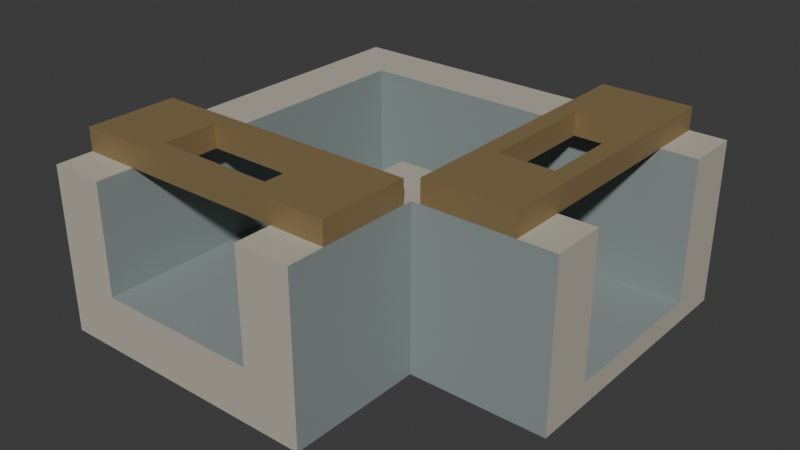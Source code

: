 # Source: source.blend  (saved by Blender 4.3.34; exported with 4.5.12 LTS)
import bpy
from mathutils import Matrix  # noqa: F401  (used for matrix-valued properties, if any)

bpy.ops.wm.read_factory_settings(use_empty=True)
scene = bpy.context.scene
scene.name = 'Scene'

# ---- collections
col_collection = bpy.data.collections.new('Collection'); scene.collection.children.link(col_collection)

# ---- materials (node trees are filled in below, after node groups)
mat_body_warmlimestone = bpy.data.materials.new('Body_WarmLimestone')
mat_body_warmlimestone.diffuse_color = (0.48, 0.45, 0.37, 1.0)
mat_channel_darkslate = bpy.data.materials.new('Channel_DarkSlate')
mat_channel_darkslate.diffuse_color = (0.25, 0.3, 0.29, 1.0)
mat_covers_mutedbronze = bpy.data.materials.new('Covers_MutedBronze')
mat_covers_mutedbronze.diffuse_color = (0.34, 0.24, 0.11, 1.0)

# ---- material node trees
mat_body_warmlimestone.use_nodes = True; mat_body_warmlimestone.node_tree.nodes.clear()
_N = mat_body_warmlimestone.node_tree.nodes; _L = mat_body_warmlimestone.node_tree.links
n0 = _N.new('ShaderNodeBsdfPrincipled'); n0.name = 'Principled BSDF'; n0.location = (10, 300)
n0.inputs[0].default_value = (0.48, 0.45, 0.37, 1.0)
n0.inputs[2].default_value = 0.88
n1 = _N.new('ShaderNodeOutputMaterial'); n1.name = 'Material Output'; n1.location = (300, 300)
_L.new(n0.outputs[0], n1.inputs[0])
n1.is_active_output = True
mat_channel_darkslate.use_nodes = True; mat_channel_darkslate.node_tree.nodes.clear()
_N = mat_channel_darkslate.node_tree.nodes; _L = mat_channel_darkslate.node_tree.links
n0 = _N.new('ShaderNodeBsdfPrincipled'); n0.name = 'Principled BSDF'; n0.location = (10, 300)
n0.inputs[0].default_value = (0.25, 0.3, 0.29, 1.0)
n0.inputs[2].default_value = 0.84
n1 = _N.new('ShaderNodeOutputMaterial'); n1.name = 'Material Output'; n1.location = (300, 300)
_L.new(n0.outputs[0], n1.inputs[0])
n1.is_active_output = True
mat_covers_mutedbronze.use_nodes = True; mat_covers_mutedbronze.node_tree.nodes.clear()
_N = mat_covers_mutedbronze.node_tree.nodes; _L = mat_covers_mutedbronze.node_tree.links
n0 = _N.new('ShaderNodeBsdfPrincipled'); n0.name = 'Principled BSDF'; n0.location = (10, 300)
n0.inputs[0].default_value = (0.34, 0.24, 0.11, 1.0)
n0.inputs[1].default_value = 0.4
n0.inputs[2].default_value = 0.6
n1 = _N.new('ShaderNodeOutputMaterial'); n1.name = 'Material Output'; n1.location = (300, 300)
_L.new(n0.outputs[0], n1.inputs[0])
n1.is_active_output = True

# ---- world
world_world = bpy.data.worlds.new('World'); scene.world = world_world
world_world.use_nodes = True; world_world.node_tree.nodes.clear()
_N = world_world.node_tree.nodes; _L = world_world.node_tree.links
n0 = _N.new('ShaderNodeOutputWorld'); n0.name = 'World Output'; n0.location = (300, 300)
n1 = _N.new('ShaderNodeBackground'); n1.name = 'Background'; n1.location = (10, 300)
n1.inputs[0].default_value = (0.05088, 0.05088, 0.05088, 1.0)
_L.new(n1.outputs[0], n0.inputs[0])
n0.is_active_output = True
world_world.color = (0.05088, 0.05088, 0.05088)
world_world.sun_shadow_jitter_overblur = 0.0

# ---- meshes
me_continuousrightangledropdrainbody = bpy.data.meshes.new('ContinuousRightAngleDropDrainBody')
me_continuousrightangledropdrainbody.from_pydata([(-0.45, -0.45, 0.0), (-0.45, -0.15, 0.0), (-0.33, -0.15, 0.0), (-0.33, -0.45, 0.0), (-0.33, -0.45, 0.05), (-0.45, -0.45, 0.05), (-0.45, -0.15, 0.05), (-0.33, -0.45, 0.12), (-0.45, -0.45, 0.12), (-0.45, -0.15, 0.12), (-0.45, -0.45, 0.36), (-0.33, -0.45, 0.36), (-0.33, -0.15, 0.36), (-0.45, -0.15, 0.36), (-0.33, -0.15, 0.12), (-0.45, -0.03, 0.0), (-0.33, -0.03, 0.0), (-0.45, -0.03, 0.05), (-0.45, -0.03, 0.12), (-0.33, -0.03, 0.36), (-0.45, -0.03, 0.36), (-0.33, -0.03, 0.12), (-0.45, 0.33, 0.0), (-0.33, 0.33, 0.0), (-0.45, 0.33, 0.05), (-0.45, 0.33, 0.12), (-0.33, -0.03, 0.05), (-0.33, 0.33, 0.05), (-0.33, 0.33, 0.12), (-0.33, 0.33, 0.36), (-0.45, 0.33, 0.36), (-0.45, 0.45, 0.0), (-0.33, 0.45, 0.0), (-0.45, 0.45, 0.05), (-0.33, 0.45, 0.05), (-0.45, 0.45, 0.12), (-0.33, 0.45, 0.12), (-0.33, 0.45, 0.36), (-0.45, 0.45, 0.36), (0.03, -0.15, 0.0), (0.03, -0.45, 0.0), (0.03, -0.45, 0.05), (0.03, -0.45, 0.12), (0.03, -0.15, 0.12), (0.03, -0.03, 0.0), (0.03, -0.03, 0.12), (0.03, -0.03, 0.05), (0.03, 0.33, 0.0), (0.03, 0.33, 0.05), (0.03, 0.45, 0.0), (0.03, 0.45, 0.05), (0.03, 0.33, 0.12), (0.03, 0.45, 0.12), (0.03, 0.33, 0.36), (0.03, 0.45, 0.36), (0.15, -0.15, 0.0), (0.15, -0.45, 0.0), (0.15, -0.45, 0.05), (0.15, -0.15, 0.05), (0.15, -0.45, 0.12), (0.15, -0.15, 0.12), (0.03, -0.45, 0.36), (0.15, -0.45, 0.36), (0.15, -0.15, 0.36), (0.03, -0.15, 0.36), (0.15, -0.03, 0.0), (0.15, -0.03, 0.12), (0.15, -0.03, 0.05), (0.15, -0.03, 0.36), (0.03, -0.03, 0.36), (0.15, 0.33, 0.0), (0.15, 0.33, 0.05), (0.15, 0.45, 0.0), (0.15, 0.45, 0.05), (0.15, 0.33, 0.12), (0.15, 0.45, 0.12), (0.15, 0.33, 0.36), (0.15, 0.45, 0.36), (0.45, -0.03, 0.0), (0.45, -0.15, 0.0), (0.45, -0.15, 0.05), (0.45, -0.03, 0.05), (0.45, -0.15, 0.12), (0.45, -0.03, 0.12), (0.45, -0.15, 0.36), (0.45, -0.03, 0.36), (0.45, 0.33, 0.0), (0.45, 0.33, 0.05), (0.45, 0.45, 0.0), (0.45, 0.45, 0.05), (0.45, 0.33, 0.12), (0.45, 0.45, 0.12), (0.45, 0.33, 0.36), (0.45, 0.45, 0.36)], [], [(0, 1, 2), (0, 2, 3), (0, 3, 4), (0, 4, 5), (0, 5, 6), (0, 6, 1), (5, 4, 7), (5, 7, 8), (5, 8, 9), (5, 9, 6), (10, 11, 12), (10, 12, 13), (8, 7, 11), (8, 11, 10), (8, 10, 13), (8, 13, 9), (7, 14, 12), (7, 12, 11), (1, 15, 16), (1, 16, 2), (1, 6, 17), (1, 17, 15), (6, 9, 18), (6, 18, 17), (13, 12, 19), (13, 19, 20), (9, 13, 20), (9, 20, 18), (14, 21, 19), (14, 19, 12), (15, 22, 23), (15, 23, 16), (15, 17, 24), (15, 24, 22), (17, 18, 25), (17, 25, 24), (26, 27, 28), (26, 28, 21), (20, 19, 29), (20, 29, 30), (18, 20, 30), (18, 30, 25), (21, 28, 29), (21, 29, 19), (22, 31, 32), (22, 32, 23), (31, 33, 34), (31, 34, 32), (22, 24, 33), (22, 33, 31), (33, 35, 36), (33, 36, 34), (24, 25, 35), (24, 35, 33), (30, 29, 37), (30, 37, 38), (35, 38, 37), (35, 37, 36), (25, 30, 38), (25, 38, 35), (3, 2, 39), (3, 39, 40), (3, 40, 41), (3, 41, 4), (7, 42, 43), (7, 43, 14), (4, 41, 42), (4, 42, 7), (2, 16, 44), (2, 44, 39), (14, 43, 45), (14, 45, 21), (26, 21, 45), (26, 45, 46), (16, 23, 47), (16, 47, 44), (26, 46, 48), (26, 48, 27), (23, 32, 49), (23, 49, 47), (32, 34, 50), (32, 50, 49), (27, 48, 51), (27, 51, 28), (34, 36, 52), (34, 52, 50), (29, 53, 54), (29, 54, 37), (28, 51, 53), (28, 53, 29), (36, 37, 54), (36, 54, 52), (40, 39, 55), (40, 55, 56), (40, 56, 57), (40, 57, 41), (56, 55, 58), (56, 58, 57), (41, 57, 59), (41, 59, 42), (57, 58, 60), (57, 60, 59), (61, 62, 63), (61, 63, 64), (42, 59, 62), (42, 62, 61), (42, 61, 64), (42, 64, 43), (59, 60, 63), (59, 63, 62), (39, 44, 65), (39, 65, 55), (46, 45, 66), (46, 66, 67), (64, 63, 68), (64, 68, 69), (45, 69, 68), (45, 68, 66), (43, 64, 69), (43, 69, 45), (44, 47, 70), (44, 70, 65), (46, 67, 71), (46, 71, 48), (47, 49, 72), (47, 72, 70), (49, 50, 73), (49, 73, 72), (48, 71, 74), (48, 74, 51), (50, 52, 75), (50, 75, 73), (53, 76, 77), (53, 77, 54), (51, 74, 76), (51, 76, 53), (52, 54, 77), (52, 77, 75), (55, 65, 78), (55, 78, 79), (55, 79, 80), (55, 80, 58), (79, 78, 81), (79, 81, 80), (58, 80, 82), (58, 82, 60), (67, 66, 83), (67, 83, 81), (80, 81, 83), (80, 83, 82), (63, 84, 85), (63, 85, 68), (60, 82, 84), (60, 84, 63), (66, 68, 85), (66, 85, 83), (82, 83, 85), (82, 85, 84), (65, 70, 86), (65, 86, 78), (67, 81, 87), (67, 87, 71), (78, 86, 87), (78, 87, 81), (70, 72, 88), (70, 88, 86), (72, 73, 89), (72, 89, 88), (86, 88, 89), (86, 89, 87), (71, 87, 90), (71, 90, 74), (73, 75, 91), (73, 91, 89), (87, 89, 91), (87, 91, 90), (76, 92, 93), (76, 93, 77), (74, 90, 92), (74, 92, 76), (75, 77, 93), (75, 93, 91), (90, 91, 93), (90, 93, 92)])
me_continuousrightangledropdrainbody.polygons.foreach_set('material_index', [0, 0, 0, 0, 0, 0, 0, 0, 0, 0, 0, 0, 0, 0, 0, 0, 1, 1, 0, 0, 0, 0, 0, 0, 0, 0, 0, 0, 1, 1, 0, 0, 0, 0, 0, 0, 1, 1, 0, 0, 0, 0, 1, 1, 0, 0, 0, 0, 0, 0, 0, 0, 0, 0, 0, 0, 0, 0, 0, 0, 0, 0, 0, 0, 1, 1, 0, 0, 0, 0, 1, 1, 1, 1, 0, 0, 1, 1, 0, 0, 0, 0, 1, 1, 0, 0, 0, 0, 1, 1, 0, 0, 0, 0, 0, 0, 1, 1, 0, 0, 1, 1, 0, 0, 0, 0, 1, 1, 1, 1, 0, 0, 1, 1, 0, 0, 1, 1, 1, 1, 0, 0, 1, 1, 0, 0, 0, 0, 1, 1, 0, 0, 0, 0, 1, 1, 0, 0, 0, 0, 1, 1, 0, 0, 1, 1, 1, 1, 0, 0, 0, 0, 1, 1, 1, 1, 0, 0, 0, 0, 1, 1, 0, 0, 0, 0, 0, 0, 0, 0, 1, 1, 0, 0, 0, 0, 0, 0, 1, 1, 0, 0, 0, 0])
me_continuousrightangledropdrainbody.materials.append(mat_body_warmlimestone)
me_continuousrightangledropdrainbody.materials.append(mat_channel_darkslate)
me_continuousrightangledropdrainbody.materials.append(mat_covers_mutedbronze)
me_continuousrightangledropdrainbody.update()
me_wholeincomingarmslottedcover = bpy.data.meshes.new('WholeIncomingArmSlottedCover')
me_wholeincomingarmslottedcover.from_pydata([(-0.45, -0.37, 0.36), (-0.45, -0.33, 0.36), (-0.28, -0.33, 0.36), (-0.28, -0.37, 0.36), (-0.45, -0.37, 0.41), (-0.28, -0.37, 0.41), (-0.28, -0.33, 0.41), (-0.45, -0.33, 0.41), (-0.45, -0.21, 0.36), (-0.28, -0.21, 0.36), (-0.28, -0.21, 0.41), (-0.45, -0.21, 0.41), (-0.45, -0.17, 0.36), (-0.28, -0.17, 0.36), (-0.28, -0.17, 0.41), (-0.45, -0.17, 0.41), (-0.02, -0.33, 0.36), (-0.02, -0.37, 0.36), (-0.02, -0.37, 0.41), (-0.02, -0.33, 0.41), (-0.02, -0.17, 0.36), (-0.02, -0.21, 0.36), (-0.02, -0.21, 0.41), (-0.02, -0.17, 0.41), (0.15, -0.33, 0.36), (0.15, -0.37, 0.36), (0.15, -0.37, 0.41), (0.15, -0.33, 0.41), (0.15, -0.21, 0.36), (0.15, -0.21, 0.41), (0.15, -0.17, 0.36), (0.15, -0.17, 0.41)], [], [(0, 1, 2), (0, 2, 3), (4, 5, 6), (4, 6, 7), (0, 3, 5), (0, 5, 4), (0, 4, 7), (0, 7, 1), (1, 8, 9), (1, 9, 2), (7, 6, 10), (7, 10, 11), (1, 7, 11), (1, 11, 8), (2, 9, 10), (2, 10, 6), (8, 12, 13), (8, 13, 9), (11, 10, 14), (11, 14, 15), (12, 15, 14), (12, 14, 13), (8, 11, 15), (8, 15, 12), (3, 2, 16), (3, 16, 17), (5, 18, 19), (5, 19, 6), (3, 17, 18), (3, 18, 5), (2, 6, 19), (2, 19, 16), (9, 13, 20), (9, 20, 21), (10, 22, 23), (10, 23, 14), (9, 21, 22), (9, 22, 10), (13, 14, 23), (13, 23, 20), (17, 16, 24), (17, 24, 25), (18, 26, 27), (18, 27, 19), (17, 25, 26), (17, 26, 18), (25, 24, 27), (25, 27, 26), (16, 21, 28), (16, 28, 24), (19, 27, 29), (19, 29, 22), (16, 19, 22), (16, 22, 21), (24, 28, 29), (24, 29, 27), (21, 20, 30), (21, 30, 28), (22, 29, 31), (22, 31, 23), (20, 23, 31), (20, 31, 30), (28, 30, 31), (28, 31, 29)])
me_wholeincomingarmslottedcover.polygons.foreach_set('material_index', [2, 2, 2, 2, 2, 2, 2, 2, 2, 2, 2, 2, 2, 2, 2, 2, 2, 2, 2, 2, 2, 2, 2, 2, 2, 2, 2, 2, 2, 2, 2, 2, 2, 2, 2, 2, 2, 2, 2, 2, 2, 2, 2, 2, 2, 2, 2, 2, 2, 2, 2, 2, 2, 2, 2, 2, 2, 2, 2, 2, 2, 2, 2, 2])
me_wholeincomingarmslottedcover.materials.append(mat_body_warmlimestone)
me_wholeincomingarmslottedcover.materials.append(mat_channel_darkslate)
me_wholeincomingarmslottedcover.materials.append(mat_covers_mutedbronze)
me_wholeincomingarmslottedcover.update()
me_wholeoutgoingarmslottedcover = bpy.data.meshes.new('WholeOutgoingArmSlottedCover')
me_wholeoutgoingarmslottedcover.from_pydata([(0.17, -0.15, 0.36), (0.17, 0.02, 0.36), (0.21, 0.02, 0.36), (0.21, -0.15, 0.36), (0.17, -0.15, 0.41), (0.21, -0.15, 0.41), (0.21, 0.02, 0.41), (0.17, 0.02, 0.41), (0.17, 0.28, 0.36), (0.21, 0.28, 0.36), (0.21, 0.28, 0.41), (0.17, 0.28, 0.41), (0.17, 0.45, 0.36), (0.21, 0.45, 0.36), (0.21, 0.45, 0.41), (0.17, 0.45, 0.41), (0.33, 0.02, 0.36), (0.33, -0.15, 0.36), (0.33, -0.15, 0.41), (0.33, 0.02, 0.41), (0.33, 0.45, 0.36), (0.33, 0.28, 0.36), (0.33, 0.28, 0.41), (0.33, 0.45, 0.41), (0.37, 0.02, 0.36), (0.37, -0.15, 0.36), (0.37, -0.15, 0.41), (0.37, 0.02, 0.41), (0.37, 0.28, 0.36), (0.37, 0.28, 0.41), (0.37, 0.45, 0.36), (0.37, 0.45, 0.41)], [], [(0, 1, 2), (0, 2, 3), (4, 5, 6), (4, 6, 7), (0, 3, 5), (0, 5, 4), (0, 4, 7), (0, 7, 1), (1, 8, 9), (1, 9, 2), (7, 6, 10), (7, 10, 11), (1, 7, 11), (1, 11, 8), (2, 9, 10), (2, 10, 6), (8, 12, 13), (8, 13, 9), (11, 10, 14), (11, 14, 15), (12, 15, 14), (12, 14, 13), (8, 11, 15), (8, 15, 12), (3, 2, 16), (3, 16, 17), (5, 18, 19), (5, 19, 6), (3, 17, 18), (3, 18, 5), (2, 6, 19), (2, 19, 16), (9, 13, 20), (9, 20, 21), (10, 22, 23), (10, 23, 14), (9, 21, 22), (9, 22, 10), (13, 14, 23), (13, 23, 20), (17, 16, 24), (17, 24, 25), (18, 26, 27), (18, 27, 19), (17, 25, 26), (17, 26, 18), (25, 24, 27), (25, 27, 26), (16, 21, 28), (16, 28, 24), (19, 27, 29), (19, 29, 22), (16, 19, 22), (16, 22, 21), (24, 28, 29), (24, 29, 27), (21, 20, 30), (21, 30, 28), (22, 29, 31), (22, 31, 23), (20, 23, 31), (20, 31, 30), (28, 30, 31), (28, 31, 29)])
me_wholeoutgoingarmslottedcover.polygons.foreach_set('material_index', [2, 2, 2, 2, 2, 2, 2, 2, 2, 2, 2, 2, 2, 2, 2, 2, 2, 2, 2, 2, 2, 2, 2, 2, 2, 2, 2, 2, 2, 2, 2, 2, 2, 2, 2, 2, 2, 2, 2, 2, 2, 2, 2, 2, 2, 2, 2, 2, 2, 2, 2, 2, 2, 2, 2, 2, 2, 2, 2, 2, 2, 2, 2, 2])
me_wholeoutgoingarmslottedcover.materials.append(mat_body_warmlimestone)
me_wholeoutgoingarmslottedcover.materials.append(mat_channel_darkslate)
me_wholeoutgoingarmslottedcover.materials.append(mat_covers_mutedbronze)
me_wholeoutgoingarmslottedcover.update()

# ---- objects
ob_onerightangledropdrainwithslottedcovers = bpy.data.objects.new('OneRightAngleDropDrainWithSlottedCovers', None)
ob_continuousrightangledropdrainbody = bpy.data.objects.new('ContinuousRightAngleDropDrainBody', me_continuousrightangledropdrainbody)
ob_wholeincomingarmslottedcover = bpy.data.objects.new('WholeIncomingArmSlottedCover', me_wholeincomingarmslottedcover)
ob_wholeoutgoingarmslottedcover = bpy.data.objects.new('WholeOutgoingArmSlottedCover', me_wholeoutgoingarmslottedcover)

# ---- transforms, parenting, visibility, modifiers, constraints
ob_onerightangledropdrainwithslottedcovers.location = (0.0, 0.0, 0.0)
ob_continuousrightangledropdrainbody.parent = ob_onerightangledropdrainwithslottedcovers
ob_continuousrightangledropdrainbody.location = (0.0, 0.0, 0.0)
ob_wholeincomingarmslottedcover.parent = ob_onerightangledropdrainwithslottedcovers
ob_wholeincomingarmslottedcover.location = (0.0, 0.0, 0.0)
ob_wholeoutgoingarmslottedcover.parent = ob_onerightangledropdrainwithslottedcovers
ob_wholeoutgoingarmslottedcover.location = (0.0, 0.0, 0.0)

# ---- collection membership
scene.collection.objects.link(ob_onerightangledropdrainwithslottedcovers)
scene.collection.objects.link(ob_continuousrightangledropdrainbody)
scene.collection.objects.link(ob_wholeincomingarmslottedcover)
scene.collection.objects.link(ob_wholeoutgoingarmslottedcover)

# ---- scene / render settings (as saved in the file)
scene.frame_start = 1; scene.frame_end = 250; scene.frame_set(1)
scene.render.engine = 'CYCLES'
scene.render.use_compositing = False
scene.cycles.use_denoising = False
scene.cycles.samples = 128
scene.cycles.use_adaptive_sampling = False
scene.cycles.seed = 17
bpy.context.view_layer.update()

# ---- added for rendering (the .blend has no active camera and no usable light): camera, sun
cam_auto = bpy.data.cameras.new('AutoCamera')
cam_auto.lens = 50.0
cam_auto.sensor_width = 36.0
cam_auto.clip_end = 1000.0
ob_auto_camera = bpy.data.objects.new('AutoCamera', cam_auto)
scene.collection.objects.link(ob_auto_camera)
ob_auto_camera.location = (1.23721, -1.48465, 1.19477)
ob_auto_camera.rotation_euler = (1.09748, -7.21219e-08, 0.694738)
scene.camera = ob_auto_camera
light_auto_sun = bpy.data.lights.new('AutoSun', 'SUN')
light_auto_sun.energy = 3.0
light_auto_sun.angle = 0.0523599
ob_auto_sun = bpy.data.objects.new('AutoSun', light_auto_sun)
scene.collection.objects.link(ob_auto_sun)
ob_auto_sun.rotation_euler = (0.872665, 0.174533, 0.523599)
bpy.context.view_layer.update()
